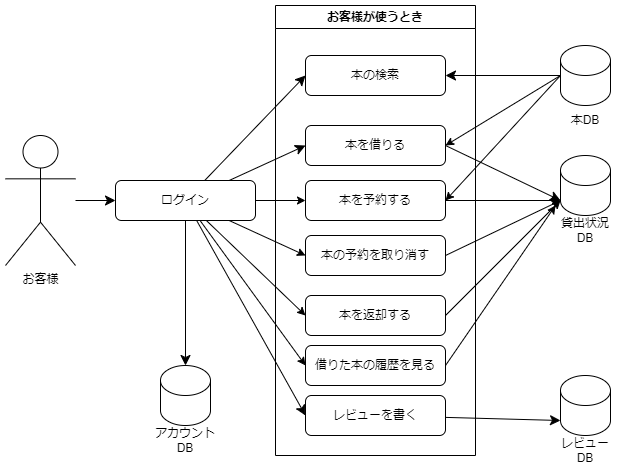

The diagram above was exported from draw.io. Its source (the exported page's mxGraphModel, read from the mxfile embedded in the PNG):
<mxGraphModel dx="1877" dy="1726" grid="1" gridSize="10" guides="1" tooltips="1" connect="1" arrows="1" fold="1" page="1" pageScale="1" pageWidth="827" pageHeight="1169" math="0" shadow="0">
  <root>
    <mxCell id="0" />
    <mxCell id="1" parent="0" />
    <mxCell id="fy2Jhz9u0ApbWlTkyLlF-1" value="お客様が使うとき" style="swimlane;whiteSpace=wrap;html=1;" vertex="1" parent="1">
      <mxGeometry x="-80" y="-870" width="200" height="450" as="geometry" />
    </mxCell>
    <mxCell id="fy2Jhz9u0ApbWlTkyLlF-2" value="本の検索" style="rounded=1;whiteSpace=wrap;html=1;" vertex="1" parent="fy2Jhz9u0ApbWlTkyLlF-1">
      <mxGeometry x="30" y="50" width="140" height="40" as="geometry" />
    </mxCell>
    <mxCell id="fy2Jhz9u0ApbWlTkyLlF-3" value="本を借りる" style="rounded=1;whiteSpace=wrap;html=1;" vertex="1" parent="fy2Jhz9u0ApbWlTkyLlF-1">
      <mxGeometry x="30" y="120" width="140" height="40" as="geometry" />
    </mxCell>
    <mxCell id="fy2Jhz9u0ApbWlTkyLlF-4" value="レビューを書く" style="rounded=1;whiteSpace=wrap;html=1;" vertex="1" parent="fy2Jhz9u0ApbWlTkyLlF-1">
      <mxGeometry x="30" y="390" width="140" height="40" as="geometry" />
    </mxCell>
    <mxCell id="fy2Jhz9u0ApbWlTkyLlF-5" value="本を予約する" style="rounded=1;whiteSpace=wrap;html=1;" vertex="1" parent="fy2Jhz9u0ApbWlTkyLlF-1">
      <mxGeometry x="30" y="175" width="140" height="40" as="geometry" />
    </mxCell>
    <mxCell id="fy2Jhz9u0ApbWlTkyLlF-6" value="本を返却する" style="rounded=1;whiteSpace=wrap;html=1;" vertex="1" parent="fy2Jhz9u0ApbWlTkyLlF-1">
      <mxGeometry x="30" y="290" width="140" height="40" as="geometry" />
    </mxCell>
    <mxCell id="fy2Jhz9u0ApbWlTkyLlF-7" value="本の予約を取り消す" style="rounded=1;whiteSpace=wrap;html=1;" vertex="1" parent="fy2Jhz9u0ApbWlTkyLlF-1">
      <mxGeometry x="30" y="230" width="140" height="40" as="geometry" />
    </mxCell>
    <mxCell id="fy2Jhz9u0ApbWlTkyLlF-8" style="rounded=0;orthogonalLoop=1;jettySize=auto;html=1;exitX=1;exitY=0.5;exitDx=0;exitDy=0;" edge="1" parent="fy2Jhz9u0ApbWlTkyLlF-1" source="fy2Jhz9u0ApbWlTkyLlF-9">
      <mxGeometry relative="1" as="geometry">
        <mxPoint x="280" y="200" as="targetPoint" />
      </mxGeometry>
    </mxCell>
    <mxCell id="fy2Jhz9u0ApbWlTkyLlF-9" value="借りた本の履歴を見る" style="rounded=1;whiteSpace=wrap;html=1;" vertex="1" parent="fy2Jhz9u0ApbWlTkyLlF-1">
      <mxGeometry x="30" y="340" width="140" height="40" as="geometry" />
    </mxCell>
    <mxCell id="fy2Jhz9u0ApbWlTkyLlF-10" style="edgeStyle=none;curved=1;rounded=0;orthogonalLoop=1;jettySize=auto;html=1;entryX=0;entryY=0.5;entryDx=0;entryDy=0;fontSize=12;startSize=8;endSize=8;" edge="1" parent="1" source="fy2Jhz9u0ApbWlTkyLlF-11" target="fy2Jhz9u0ApbWlTkyLlF-19">
      <mxGeometry relative="1" as="geometry" />
    </mxCell>
    <mxCell id="fy2Jhz9u0ApbWlTkyLlF-11" value="お客様" style="shape=umlActor;verticalLabelPosition=bottom;verticalAlign=top;html=1;outlineConnect=0;" vertex="1" parent="1">
      <mxGeometry x="-350" y="-740" width="70" height="130" as="geometry" />
    </mxCell>
    <mxCell id="fy2Jhz9u0ApbWlTkyLlF-12" style="edgeStyle=none;curved=1;rounded=0;orthogonalLoop=1;jettySize=auto;html=1;entryX=0;entryY=0.5;entryDx=0;entryDy=0;fontSize=12;startSize=8;endSize=8;" edge="1" parent="1" source="fy2Jhz9u0ApbWlTkyLlF-19" target="fy2Jhz9u0ApbWlTkyLlF-2">
      <mxGeometry relative="1" as="geometry" />
    </mxCell>
    <mxCell id="fy2Jhz9u0ApbWlTkyLlF-13" style="edgeStyle=none;curved=1;rounded=0;orthogonalLoop=1;jettySize=auto;html=1;entryX=0;entryY=0.5;entryDx=0;entryDy=0;fontSize=12;startSize=8;endSize=8;" edge="1" parent="1" source="fy2Jhz9u0ApbWlTkyLlF-19" target="fy2Jhz9u0ApbWlTkyLlF-3">
      <mxGeometry relative="1" as="geometry" />
    </mxCell>
    <mxCell id="fy2Jhz9u0ApbWlTkyLlF-14" style="edgeStyle=none;curved=1;rounded=0;orthogonalLoop=1;jettySize=auto;html=1;entryX=0;entryY=0.5;entryDx=0;entryDy=0;fontSize=12;startSize=8;endSize=8;" edge="1" parent="1" source="fy2Jhz9u0ApbWlTkyLlF-19" target="fy2Jhz9u0ApbWlTkyLlF-4">
      <mxGeometry relative="1" as="geometry" />
    </mxCell>
    <mxCell id="fy2Jhz9u0ApbWlTkyLlF-15" style="edgeStyle=orthogonalEdgeStyle;rounded=0;orthogonalLoop=1;jettySize=auto;html=1;entryX=0;entryY=0.5;entryDx=0;entryDy=0;" edge="1" parent="1" source="fy2Jhz9u0ApbWlTkyLlF-19" target="fy2Jhz9u0ApbWlTkyLlF-5">
      <mxGeometry relative="1" as="geometry" />
    </mxCell>
    <mxCell id="fy2Jhz9u0ApbWlTkyLlF-16" style="rounded=0;orthogonalLoop=1;jettySize=auto;html=1;entryX=0;entryY=0.5;entryDx=0;entryDy=0;" edge="1" parent="1" source="fy2Jhz9u0ApbWlTkyLlF-19" target="fy2Jhz9u0ApbWlTkyLlF-6">
      <mxGeometry relative="1" as="geometry" />
    </mxCell>
    <mxCell id="fy2Jhz9u0ApbWlTkyLlF-17" style="rounded=0;orthogonalLoop=1;jettySize=auto;html=1;entryX=0;entryY=0.5;entryDx=0;entryDy=0;" edge="1" parent="1" source="fy2Jhz9u0ApbWlTkyLlF-19" target="fy2Jhz9u0ApbWlTkyLlF-7">
      <mxGeometry relative="1" as="geometry" />
    </mxCell>
    <mxCell id="fy2Jhz9u0ApbWlTkyLlF-18" style="rounded=0;orthogonalLoop=1;jettySize=auto;html=1;entryX=0;entryY=0.5;entryDx=0;entryDy=0;" edge="1" parent="1" source="fy2Jhz9u0ApbWlTkyLlF-19" target="fy2Jhz9u0ApbWlTkyLlF-9">
      <mxGeometry relative="1" as="geometry" />
    </mxCell>
    <mxCell id="fy2Jhz9u0ApbWlTkyLlF-19" value="ログイン" style="rounded=1;whiteSpace=wrap;html=1;" vertex="1" parent="1">
      <mxGeometry x="-240" y="-695" width="140" height="40" as="geometry" />
    </mxCell>
    <mxCell id="fy2Jhz9u0ApbWlTkyLlF-20" value="" style="group;fontSize=12;" connectable="0" vertex="1" parent="1">
      <mxGeometry x="200" y="-830" width="60" height="90" as="geometry" />
    </mxCell>
    <mxCell id="fy2Jhz9u0ApbWlTkyLlF-21" value="" style="shape=cylinder3;whiteSpace=wrap;html=1;boundedLbl=1;backgroundOutline=1;size=15;" vertex="1" parent="fy2Jhz9u0ApbWlTkyLlF-20">
      <mxGeometry x="5" width="50" height="60" as="geometry" />
    </mxCell>
    <mxCell id="fy2Jhz9u0ApbWlTkyLlF-22" value="本DB" style="text;html=1;align=center;verticalAlign=middle;whiteSpace=wrap;rounded=0;fontSize=12;" vertex="1" parent="fy2Jhz9u0ApbWlTkyLlF-20">
      <mxGeometry y="60" width="60" height="30" as="geometry" />
    </mxCell>
    <mxCell id="fy2Jhz9u0ApbWlTkyLlF-23" value="" style="group" connectable="0" vertex="1" parent="1">
      <mxGeometry x="-200" y="-510" width="70" height="90" as="geometry" />
    </mxCell>
    <mxCell id="fy2Jhz9u0ApbWlTkyLlF-24" value="" style="shape=cylinder3;whiteSpace=wrap;html=1;boundedLbl=1;backgroundOutline=1;size=15;" vertex="1" parent="fy2Jhz9u0ApbWlTkyLlF-23">
      <mxGeometry x="5" width="50" height="60" as="geometry" />
    </mxCell>
    <mxCell id="fy2Jhz9u0ApbWlTkyLlF-25" value="アカウントDB" style="text;html=1;align=center;verticalAlign=middle;whiteSpace=wrap;rounded=0;fontSize=12;" vertex="1" parent="fy2Jhz9u0ApbWlTkyLlF-23">
      <mxGeometry x="-5" y="60" width="70" height="30" as="geometry" />
    </mxCell>
    <mxCell id="fy2Jhz9u0ApbWlTkyLlF-26" value="" style="group;fontSize=12;" connectable="0" vertex="1" parent="1">
      <mxGeometry x="200" y="-720" width="60" height="90" as="geometry" />
    </mxCell>
    <mxCell id="fy2Jhz9u0ApbWlTkyLlF-27" value="" style="shape=cylinder3;whiteSpace=wrap;html=1;boundedLbl=1;backgroundOutline=1;size=15;" vertex="1" parent="fy2Jhz9u0ApbWlTkyLlF-26">
      <mxGeometry x="5" width="50" height="60" as="geometry" />
    </mxCell>
    <mxCell id="fy2Jhz9u0ApbWlTkyLlF-28" value="貸出状況DB" style="text;html=1;align=center;verticalAlign=middle;whiteSpace=wrap;rounded=0;fontSize=12;" vertex="1" parent="fy2Jhz9u0ApbWlTkyLlF-26">
      <mxGeometry y="60" width="60" height="30" as="geometry" />
    </mxCell>
    <mxCell id="fy2Jhz9u0ApbWlTkyLlF-29" style="edgeStyle=none;curved=1;rounded=0;orthogonalLoop=1;jettySize=auto;html=1;entryX=0.5;entryY=0;entryDx=0;entryDy=0;entryPerimeter=0;fontSize=12;startSize=8;endSize=8;" edge="1" parent="1" source="fy2Jhz9u0ApbWlTkyLlF-19" target="fy2Jhz9u0ApbWlTkyLlF-24">
      <mxGeometry relative="1" as="geometry" />
    </mxCell>
    <mxCell id="fy2Jhz9u0ApbWlTkyLlF-30" value="" style="group;fontSize=12;" connectable="0" vertex="1" parent="1">
      <mxGeometry x="200" y="-500" width="70" height="90" as="geometry" />
    </mxCell>
    <mxCell id="fy2Jhz9u0ApbWlTkyLlF-31" value="" style="shape=cylinder3;whiteSpace=wrap;html=1;boundedLbl=1;backgroundOutline=1;size=15;" vertex="1" parent="fy2Jhz9u0ApbWlTkyLlF-30">
      <mxGeometry x="5" width="50" height="60" as="geometry" />
    </mxCell>
    <mxCell id="fy2Jhz9u0ApbWlTkyLlF-32" value="レビューDB" style="text;html=1;align=center;verticalAlign=middle;whiteSpace=wrap;rounded=0;fontSize=12;" vertex="1" parent="fy2Jhz9u0ApbWlTkyLlF-30">
      <mxGeometry y="60" width="60" height="30" as="geometry" />
    </mxCell>
    <mxCell id="fy2Jhz9u0ApbWlTkyLlF-33" style="edgeStyle=none;curved=1;rounded=0;orthogonalLoop=1;jettySize=auto;html=1;fontSize=12;startSize=8;endSize=8;entryX=0;entryY=1;entryDx=0;entryDy=-15;entryPerimeter=0;" edge="1" parent="1" source="fy2Jhz9u0ApbWlTkyLlF-4" target="fy2Jhz9u0ApbWlTkyLlF-31">
      <mxGeometry relative="1" as="geometry">
        <mxPoint x="200" y="-530" as="targetPoint" />
      </mxGeometry>
    </mxCell>
    <mxCell id="fy2Jhz9u0ApbWlTkyLlF-34" style="edgeStyle=none;curved=1;rounded=0;orthogonalLoop=1;jettySize=auto;html=1;entryX=1;entryY=0.5;entryDx=0;entryDy=0;fontSize=12;startSize=8;endSize=8;" edge="1" parent="1" source="fy2Jhz9u0ApbWlTkyLlF-21" target="fy2Jhz9u0ApbWlTkyLlF-2">
      <mxGeometry relative="1" as="geometry" />
    </mxCell>
    <mxCell id="fy2Jhz9u0ApbWlTkyLlF-35" style="edgeStyle=none;curved=1;rounded=0;orthogonalLoop=1;jettySize=auto;html=1;entryX=0;entryY=1;entryDx=0;entryDy=-15;entryPerimeter=0;fontSize=12;startSize=8;endSize=8;exitX=1;exitY=0.5;exitDx=0;exitDy=0;" edge="1" parent="1" source="fy2Jhz9u0ApbWlTkyLlF-3" target="fy2Jhz9u0ApbWlTkyLlF-27">
      <mxGeometry relative="1" as="geometry" />
    </mxCell>
    <mxCell id="fy2Jhz9u0ApbWlTkyLlF-36" style="edgeStyle=orthogonalEdgeStyle;rounded=0;orthogonalLoop=1;jettySize=auto;html=1;entryX=0;entryY=1;entryDx=0;entryDy=-15;entryPerimeter=0;" edge="1" parent="1" source="fy2Jhz9u0ApbWlTkyLlF-5" target="fy2Jhz9u0ApbWlTkyLlF-27">
      <mxGeometry relative="1" as="geometry" />
    </mxCell>
    <mxCell id="fy2Jhz9u0ApbWlTkyLlF-37" style="rounded=0;orthogonalLoop=1;jettySize=auto;html=1;entryX=0;entryY=1;entryDx=0;entryDy=-15;entryPerimeter=0;exitX=1;exitY=0.5;exitDx=0;exitDy=0;" edge="1" parent="1" source="fy2Jhz9u0ApbWlTkyLlF-6" target="fy2Jhz9u0ApbWlTkyLlF-27">
      <mxGeometry relative="1" as="geometry">
        <mxPoint x="200" y="-670" as="targetPoint" />
      </mxGeometry>
    </mxCell>
    <mxCell id="fy2Jhz9u0ApbWlTkyLlF-38" style="rounded=0;orthogonalLoop=1;jettySize=auto;html=1;entryX=0;entryY=1;entryDx=0;entryDy=-15;entryPerimeter=0;exitX=1;exitY=0.5;exitDx=0;exitDy=0;" edge="1" parent="1" source="fy2Jhz9u0ApbWlTkyLlF-7" target="fy2Jhz9u0ApbWlTkyLlF-27">
      <mxGeometry relative="1" as="geometry" />
    </mxCell>
    <mxCell id="fy2Jhz9u0ApbWlTkyLlF-39" style="rounded=0;orthogonalLoop=1;jettySize=auto;html=1;exitX=0;exitY=0.5;exitDx=0;exitDy=0;exitPerimeter=0;entryX=1;entryY=0.5;entryDx=0;entryDy=0;" edge="1" parent="1" source="fy2Jhz9u0ApbWlTkyLlF-21" target="fy2Jhz9u0ApbWlTkyLlF-3">
      <mxGeometry relative="1" as="geometry" />
    </mxCell>
    <mxCell id="fy2Jhz9u0ApbWlTkyLlF-40" style="rounded=0;orthogonalLoop=1;jettySize=auto;html=1;exitX=0;exitY=0.5;exitDx=0;exitDy=0;exitPerimeter=0;entryX=1;entryY=0.5;entryDx=0;entryDy=0;" edge="1" parent="1" source="fy2Jhz9u0ApbWlTkyLlF-21" target="fy2Jhz9u0ApbWlTkyLlF-5">
      <mxGeometry relative="1" as="geometry" />
    </mxCell>
  </root>
</mxGraphModel>